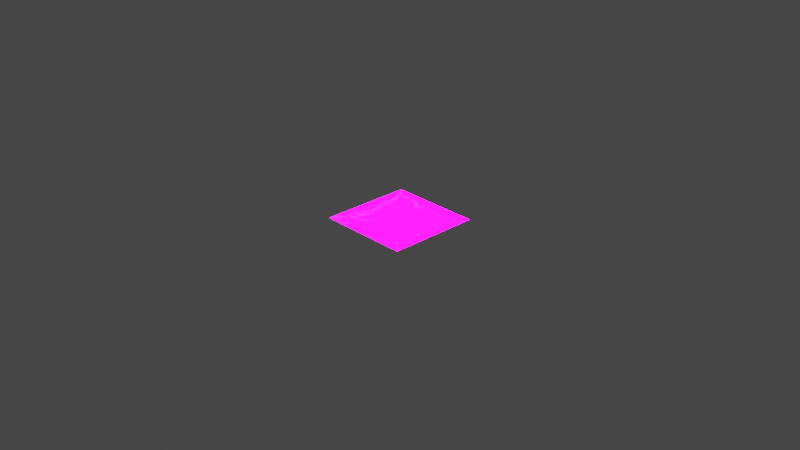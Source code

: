 # Source: Portals.blend  (saved by Blender 3.6.11; exported with 4.5.12 LTS)
import bpy
from mathutils import Matrix  # noqa: F401  (used for matrix-valued properties, if any)

bpy.ops.wm.read_factory_settings(use_empty=True)
scene = bpy.context.scene
scene.name = 'Scene'

# ---- collections
col_collection = bpy.data.collections.new('Collection'); scene.collection.children.link(col_collection)
col_extras = bpy.data.collections.new('Extras'); scene.collection.children.link(col_extras)
col_export = bpy.data.collections.new('Export'); scene.collection.children.link(col_export)

# ---- images (referenced by path relative to the original .blend; pixels are not part of the script)
import os
ASSET_DIR = os.environ.get("B2B_ASSET_DIR", "")  # directory of the original .blend (textures are referenced by path, not embedded)
HERE = os.path.dirname(os.path.abspath(__file__))  # packed textures are extracted next to this script under _unpacked/

def load_image(name, relpath, width, height, colorspace="sRGB"):
    """Load a texture the original file referenced (path relative to the .blend, or extracted next to this script)."""
    p = next((c for c in (os.path.join(HERE, relpath), os.path.join(ASSET_DIR, relpath)) if relpath and os.path.exists(c)), "")
    if p:
        img = bpy.data.images.load(p, check_existing=True)
        img.name = name
    else:  # same state as the original file: an image datablock whose file is absent (Cycles renders it pink)
        img = bpy.data.images.new(name, width, height)
        img.source = "FILE"
        img.filepath = "//" + (relpath or name)
    img.colorspace_settings.name = colorspace
    return img
img_imphenziapixel_emission_png_001 = load_image('ImphenziaPixel-Emission.png.001', 'ImphenziaPixel-Emission.png', 1024, 1024, 'sRGB')
img_imphenziapixel_attributes_png_001 = load_image('ImphenziaPixel-Attributes.png.001', 'ImphenziaPixel-Attributes.png', 1024, 1024, 'sRGB')
img_imphenziapixel_basecolor_png_001 = load_image('ImphenziaPixel-BaseColor.png.001', 'ImphenziaPixel-BaseColor.png', 1024, 1024, 'sRGB')

# ---- materials (node trees are filled in below, after node groups)
mat_imphenziapixpal_001 = bpy.data.materials.new('ImphenziaPixPal_001')
mat_imphenziapixpal_001.alpha_threshold = 0.0
mat_imphenziapixpal_001.use_transparent_shadow = False
mat_imphenziapixpal_001.roughness = 0.5
mat_imphenziapixpal_001.line_color = (0.0, 0.0, 0.0, 1.0)

# ---- material node trees
mat_imphenziapixpal_001.use_nodes = True; mat_imphenziapixpal_001.node_tree.nodes.clear()
_N = mat_imphenziapixpal_001.node_tree.nodes; _L = mat_imphenziapixpal_001.node_tree.links
n0 = _N.new('ShaderNodeOutputMaterial'); n0.name = 'Material Output'; n0.location = (2687, 904)
n1 = _N.new('ShaderNodeBsdfPrincipled'); n1.name = 'Principled BSDF'; n1.location = (2220, 1074)
n1.distribution = 'GGX'
n1.subsurface_method = 'RANDOM_WALK_SKIN'
n1.inputs[3].default_value = 1.45
n1.inputs[13].default_value = 0.1412
n1.inputs[28].default_value = 20.0
n2 = _N.new('ShaderNodeMath'); n2.name = 'Math'; n2.location = (1892, 744)
n2.operation = 'SUBTRACT'
n2.inputs[0].default_value = 1.0
n3 = _N.new('ShaderNodeMath'); n3.name = 'Math.003'; n3.location = (926, 312)
n3.operation = 'MULTIPLY'
n4 = _N.new('ShaderNodeMath'); n4.name = 'Math.002'; n4.location = (554, 193)
n4.operation = 'DIVIDE'
n4.inputs[1].default_value = 36.0
n5 = _N.new('ShaderNodeSeparateColor'); n5.name = 'Separate Color'; n5.location = (538, 598)
n6 = _N.new('ShaderNodeMath'); n6.name = 'Math.001'; n6.location = (1201, 841)
n6.operation = 'SUBTRACT'
n7 = _N.new('ShaderNodeSeparateXYZ'); n7.name = 'Separate XYZ'; n7.location = (963, 968)
n8 = _N.new('ShaderNodeCombineXYZ'); n8.name = 'Combine XYZ'; n8.location = (1473, 992)
n9 = _N.new('ShaderNodeTexCoord'); n9.name = 'Texture Coordinate'; n9.location = (727, 942)
n10 = _N.new('ShaderNodeTexImage'); n10.name = 'Image Texture'; n10.location = (1803, 498)
n10.image = img_imphenziapixel_emission_png_001
n10.interpolation = 'Closest'
n11 = _N.new('ShaderNodeTexImage'); n11.name = 'Image Texture.003'; n11.location = (205, 499)
n11.image = img_imphenziapixel_attributes_png_001
n11.interpolation = 'Closest'
n12 = _N.new('ShaderNodeTexImage'); n12.name = 'Image Texture.002'; n12.location = (1808, 1182)
n12.image = img_imphenziapixel_basecolor_png_001
n12.interpolation = 'Closest'
n13 = _N.new('ShaderNodeValue'); n13.name = 'Value'; n13.location = (357, 115)
n13.outputs[0].default_value = 1.0
_L.new(n1.outputs[0], n0.inputs[0])
_L.new(n10.outputs[0], n1.inputs[27])
_L.new(n11.outputs[0], n5.inputs[0])
_L.new(n5.outputs[1], n2.inputs[1])
_L.new(n2.outputs[0], n1.inputs[2])
_L.new(n5.outputs[0], n1.inputs[1])
_L.new(n12.outputs[0], n1.inputs[0])
_L.new(n13.outputs[0], n4.inputs[0])
_L.new(n9.outputs[2], n7.inputs[0])
_L.new(n7.outputs[0], n8.inputs[0])
_L.new(n7.outputs[2], n8.inputs[2])
_L.new(n7.outputs[1], n6.inputs[0])
_L.new(n6.outputs[0], n8.inputs[1])
_L.new(n8.outputs[0], n12.inputs[0])
_L.new(n4.outputs[0], n3.inputs[0])
_L.new(n5.outputs[2], n3.inputs[1])
_L.new(n3.outputs[0], n6.inputs[1])
_L.new(n8.outputs[0], n10.inputs[0])
n0.is_active_output = True

# ---- world
world_world = bpy.data.worlds.new('World'); scene.world = world_world
world_world.use_nodes = True; world_world.node_tree.nodes.clear()
_N = world_world.node_tree.nodes; _L = world_world.node_tree.links
n0 = _N.new('ShaderNodeOutputWorld'); n0.name = 'World Output'; n0.location = (300, 300)
n1 = _N.new('ShaderNodeBackground'); n1.name = 'Background'; n1.location = (10, 300)
n1.inputs[0].default_value = (0.05088, 0.05088, 0.05088, 1.0)
_L.new(n1.outputs[0], n0.inputs[0])
n0.is_active_output = True
world_world.color = (0.05088, 0.05088, 0.05088)
world_world.use_sun_shadow = False
world_world.sun_shadow_jitter_overblur = 0.0

# ---- cameras
cam_camera = bpy.data.cameras.new('Camera')
cam_camera.clip_end = 100.0
cam_camera.ortho_scale = 7.314

# ---- lights
light_light = bpy.data.lights.new('Light', 'POINT')
light_light.transmission_factor = 0.0
light_light.energy = 1000.0
light_light.shadow_soft_size = 0.1
light_light.shadow_maximum_resolution = 0.006
light_light.use_absolute_resolution = True

# ---- meshes
me_cube_001 = bpy.data.meshes.new('Cube.001')
me_cube_001.from_pydata([(-1.863e-09, 1.461e-08, 5.96e-08), (0.006413, -0.0001738, -0.135), (9.313e-09, 0.7074, -0.7068), (0.006413, 0.5723, -0.7071), (-0.03832, -0.7063, -0.7068), (-0.0246, -0.5719, -0.7071), (-0.03832, 0.001039, -1.414), (-0.0246, 0.000667, -1.279), (-0.01683, 0.0001843, -0.9921), (-0.01965, -0.1423, -0.9538), (-0.01964, -0.2466, -0.8494), (-0.01681, -0.2847, -0.7068), (-0.01193, 0.1427, -0.9541), (0.04739, -0.001093, -0.8232), (0.04738, -0.1158, -0.7089), (-0.01191, -0.2465, -0.5644), (-0.006276, 0.247, -0.8498), (0.05359, 0.1131, -0.7085), (0.05358, -0.001643, -0.5943), (-0.006256, -0.1422, -0.4602), (-0.001376, 0.2852, -0.7074), (0.001456, 0.2471, -0.5649), (0.001461, 0.1428, -0.4605), (-0.001362, 0.0003089, -0.4221)], [], [(5, 11, 15, 19, 23, 1), (5, 1, 0, 4), (3, 7, 6, 2), (8, 7, 3, 20, 16, 12), (16, 20, 21, 17), (17, 21, 22, 18), (18, 22, 23, 19), (12, 16, 17, 13), (13, 17, 18, 14), (14, 18, 19, 15), (8, 12, 13, 9), (9, 13, 14, 10), (10, 14, 15, 11), (7, 8, 9, 10, 11, 5), (20, 3, 1, 23, 22, 21), (6, 4, 0, 2), (7, 5, 4, 6), (1, 3, 2, 0)])
_uv = me_cube_001.uv_layers.new(name='UVMap')
_uv.uv.foreach_set('vector', [0.4033, 0.09766, 0.4033, 0.09766, 0.4033, 0.09766, 0.4033, 0.09766, 0.4033, 0.09766, 0.4033, 0.09766, 0.4033, 0.09766, 0.4033, 0.09766, 0.4033, 0.09766, 0.4033, 0.09766, 0.4033, 0.09766, 0.4033, 0.09766, 0.4033, 0.09766, 0.4033, 0.09766, 0.4033, 0.09766, 0.4033, 0.09766, 0.4033, 0.09766, 0.4033, 0.09766, 0.4033, 0.09766, 0.4033, 0.09766, 0.9736, 0.1855, 0.9736, 0.1855, 0.9736, 0.1855, 0.9736, 0.1855, 0.9736, 0.1855, 0.9736, 0.1855, 0.9736, 0.1855, 0.9736, 0.1855, 0.9736, 0.1855, 0.9736, 0.1855, 0.9736, 0.1855, 0.9736, 0.1855, 0.9736, 0.1855, 0.9736, 0.1855, 0.9736, 0.1855, 0.9736, 0.1855, 0.9736, 0.1855, 0.9736, 0.1855, 0.9736, 0.1855, 0.9736, 0.1855, 0.9736, 0.1855, 0.9736, 0.1855, 0.9736, 0.1855, 0.9736, 0.1855, 0.9736, 0.1855, 0.9736, 0.1855, 0.9736, 0.1855, 0.9736, 0.1855, 0.9736, 0.1855, 0.9736, 0.1855, 0.9736, 0.1855, 0.9736, 0.1855, 0.9736, 0.1855, 0.9736, 0.1855, 0.9736, 0.1855, 0.9736, 0.1855, 0.4033, 0.09766, 0.4033, 0.09766, 0.4033, 0.09766, 0.4033, 0.09766, 0.4033, 0.09766, 0.4033, 0.09766, 0.4033, 0.09766, 0.4033, 0.09766, 0.4033, 0.09766, 0.4033, 0.09766, 0.4033, 0.09766, 0.4033, 0.09766, 0.4033, 0.09766, 0.4033, 0.09766, 0.4033, 0.09766, 0.4033, 0.09766, 0.4033, 0.09766, 0.4033, 0.09766, 0.4033, 0.09766, 0.4033, 0.09766, 0.4033, 0.09766, 0.4033, 0.09766, 0.4033, 0.09766, 0.4033, 0.09766])
me_cube_001.materials.append(mat_imphenziapixpal_001)
me_cube_001.update()
me_cube_002 = bpy.data.meshes.new('Cube.002')
me_cube_002.from_pydata([(-1.863e-09, 1.461e-08, 5.96e-08), (0.006413, -0.0001738, -0.135), (9.313e-09, 0.7074, -0.7068), (0.006413, 0.5723, -0.7071), (-0.03832, -0.7063, -0.7068), (-0.0246, -0.5719, -0.7071), (-0.03832, 0.001039, -1.414), (-0.0246, 0.000667, -1.279), (7.078e-09, 0.5659, -0.5655), (4.843e-09, 0.4244, -0.4241), (2.608e-09, 0.2829, -0.2827), (3.725e-10, 0.1415, -0.1414), (0.006413, 0.1143, -0.2494), (0.006413, 0.2288, -0.3639), (0.006413, 0.3433, -0.4783), (0.006413, 0.4578, -0.5927), (-0.03832, -0.5649, -0.8482), (-0.03832, -0.4234, -0.9896), (-0.03832, -0.2819, -1.131), (-0.03832, -0.1404, -1.272), (-0.0246, -0.1138, -1.165), (-0.0246, -0.2283, -1.05), (-0.0246, -0.3428, -0.936), (-0.0246, -0.4573, -0.8215), (-0.03065, 0.1423, -1.272), (-0.02299, 0.2836, -1.131), (-0.01533, 0.4248, -0.9896), (-0.007664, 0.5661, -0.8482), (0.0002104, 0.458, -0.8215), (-0.005992, 0.3437, -0.936), (-0.0122, 0.2293, -1.05), (-0.0184, 0.115, -1.165), (-0.007664, -0.1413, -0.1414), (-0.01533, -0.2825, -0.2827), (-0.02299, -0.4238, -0.4241), (-0.03065, -0.5651, -0.5655), (-0.0184, -0.4575, -0.5927), (-0.0122, -0.3432, -0.4783), (-0.005992, -0.2288, -0.3639), (0.0002104, -0.1145, -0.2494), (-0.03065, 0.0008312, -1.131), (-0.02299, 0.1421, -0.9896), (-0.01533, 0.2834, -0.8482), (-0.007664, 0.4246, -0.7068), (-0.03065, -0.1406, -0.9896), (-0.02299, 0.0006234, -0.8482), (-0.01533, 0.1419, -0.7068), (-0.007664, 0.2832, -0.5655), (-0.03065, -0.2821, -0.8482), (-0.02299, -0.1408, -0.7068), (-0.01533, 0.0004156, -0.5655), (-0.007664, 0.1417, -0.4241), (-0.03065, -0.4236, -0.7068), (-0.02299, -0.2823, -0.5655), (-0.01533, -0.1411, -0.4241), (-0.007664, 0.0002078, -0.2827), (0.0002104, 0.3435, -0.7071), (-0.005992, 0.2292, -0.8215), (-0.0122, 0.1148, -0.936), (-0.0184, 0.0004989, -1.05), (0.0002104, 0.229, -0.5927), (-0.005992, 0.1147, -0.7071), (-0.0122, 0.0003307, -0.8215), (-0.0184, -0.114, -0.936), (0.0002104, 0.1145, -0.4783), (-0.005992, 0.0001625, -0.5927), (-0.0122, -0.1142, -0.7071), (-0.0184, -0.2285, -0.8215), (0.0002104, -5.64e-06, -0.3639), (-0.005992, -0.1143, -0.4783), (-0.0122, -0.2287, -0.5927), (-0.0184, -0.343, -0.7071), (-0.009094, -0.1143, -0.5927), (-0.009094, 0.1148, -0.8215), (-0.002891, 0.1146, -0.5927), (-0.0153, -0.1141, -0.8215)], [], [(39, 1, 0, 32), (31, 7, 6, 24), (71, 36, 5, 23), (55, 32, 0, 11), (23, 5, 4, 16), (15, 3, 2, 8), (1, 12, 11, 0), (12, 13, 10, 11), (13, 14, 9, 10), (14, 15, 8, 9), (7, 20, 19, 6), (20, 21, 18, 19), (21, 22, 17, 18), (22, 23, 16, 17), (27, 43, 8, 2), (43, 47, 9, 8), (47, 51, 10, 9), (51, 55, 11, 10), (31, 59, 20, 7), (59, 63, 20), (63, 67, 22, 21), (67, 71, 23), (13, 12, 64), (64, 68, 69, 65), (65, 69, 72), (66, 70, 71, 67), (14, 13, 64, 60), (60, 64, 74), (61, 65, 66, 62), (62, 66, 75), (15, 60, 56), (56, 60, 61, 57), (57, 61, 73), (58, 62, 63, 59), (3, 15, 56, 28), (28, 56, 57), (29, 57, 58, 30), (30, 58, 31), (17, 16, 52, 48), (48, 52, 53, 49), (49, 53, 54, 50), (50, 54, 55, 51), (18, 17, 48, 44), (44, 48, 49, 45), (45, 49, 50, 46), (46, 50, 51, 47), (19, 18, 44, 40), (40, 44, 45, 41), (41, 45, 46, 42), (42, 46, 47, 43), (6, 19, 40, 24), (24, 40, 41, 25), (25, 41, 42, 26), (26, 42, 43, 27), (16, 4, 35, 52), (52, 35, 34, 53), (53, 34, 33, 54), (54, 33, 32, 55), (12, 1, 39, 68), (68, 39, 69), (69, 38, 37, 70), (70, 36, 71), (3, 28, 27, 2), (28, 29, 26, 27), (29, 30, 25, 26), (30, 31, 24, 25), (5, 36, 35, 4), (36, 37, 34, 35), (37, 38, 33, 34), (38, 39, 32, 33), (69, 39, 38), (72, 69, 70), (70, 66, 72), (66, 65, 72), (64, 12, 68), (60, 15, 14), (73, 61, 62), (62, 58, 73), (58, 57, 73), (36, 70, 37), (20, 63, 21), (23, 22, 67), (74, 64, 65), (65, 61, 74), (61, 60, 74), (75, 66, 67), (67, 63, 75), (63, 62, 75), (57, 29, 28), (31, 58, 59)])
_uv = me_cube_002.uv_layers.new(name='UVMap')
_uv.uv.foreach_set('vector', [0.4033, 0.03516, 0.4033, 0.03516, 0.4033, 0.03516, 0.4033, 0.03516, 0.4033, 0.03516, 0.4033, 0.03516, 0.4033, 0.03516, 0.4033, 0.03516, 0.4033, 0.03516, 0.4033, 0.03516, 0.4033, 0.03516, 0.4033, 0.03516, 0.4033, 0.03516, 0.4033, 0.03516, 0.4033, 0.03516, 0.4033, 0.03516, 0.4033, 0.03516, 0.4033, 0.03516, 0.4033, 0.03516, 0.4033, 0.03516, 0.4033, 0.03516, 0.4033, 0.03516, 0.4033, 0.03516, 0.4033, 0.03516, 0.4033, 0.03516, 0.4033, 0.03516, 0.4033, 0.03516, 0.4033, 0.03516, 0.4033, 0.03516, 0.4033, 0.03516, 0.4033, 0.03516, 0.4033, 0.03516, 0.4033, 0.03516, 0.4033, 0.03516, 0.4033, 0.03516, 0.4033, 0.03516, 0.4033, 0.03516, 0.4033, 0.03516, 0.4033, 0.03516, 0.4033, 0.03516, 0.4033, 0.03516, 0.4033, 0.03516, 0.4033, 0.03516, 0.4033, 0.03516, 0.4033, 0.03516, 0.4033, 0.03516, 0.4033, 0.03516, 0.4033, 0.03516, 0.4033, 0.03516, 0.4033, 0.03516, 0.4033, 0.03516, 0.4033, 0.03516, 0.4033, 0.03516, 0.4033, 0.03516, 0.4033, 0.03516, 0.4033, 0.03516, 0.4033, 0.03516, 0.4033, 0.03516, 0.4033, 0.03516, 0.4033, 0.03516, 0.4033, 0.03516, 0.4033, 0.03516, 0.4033, 0.03516, 0.4033, 0.03516, 0.4033, 0.03516, 0.4033, 0.03516, 0.4033, 0.03516, 0.4033, 0.03516, 0.4033, 0.03516, 0.4033, 0.03516, 0.4033, 0.03516, 0.4033, 0.03516, 0.4033, 0.03516, 0.4033, 0.03516, 0.4033, 0.03516, 0.4033, 0.03516, 0.4033, 0.03516, 0.4033, 0.03516, 0.4033, 0.03516, 0.4033, 0.03516, 0.4033, 0.03516, 0.4033, 0.03516, 0.4033, 0.03516, 0.4033, 0.03516, 0.4033, 0.03516, 0.4033, 0.03516, 0.8867, 0.5654, 0.8867, 0.5654, 0.8867, 0.5654, 0.4033, 0.03516, 0.4033, 0.03516, 0.4033, 0.03516, 0.4033, 0.03516, 0.8867, 0.5654, 0.8867, 0.5654, 0.8867, 0.5654, 0.4033, 0.03516, 0.4033, 0.03516, 0.4033, 0.03516, 0.4033, 0.03516, 0.4033, 0.03516, 0.4033, 0.03516, 0.4033, 0.03516, 0.4033, 0.03516, 0.8867, 0.5654, 0.8867, 0.5654, 0.8867, 0.5654, 0.4033, 0.03516, 0.4033, 0.03516, 0.4033, 0.03516, 0.4033, 0.03516, 0.8867, 0.5654, 0.8867, 0.5654, 0.8867, 0.5654, 0.4033, 0.03516, 0.4033, 0.03516, 0.4033, 0.03516, 0.4033, 0.03516, 0.4033, 0.03516, 0.4033, 0.03516, 0.4033, 0.03516, 0.8867, 0.5654, 0.8867, 0.5654, 0.8867, 0.5654, 0.4033, 0.03516, 0.4033, 0.03516, 0.4033, 0.03516, 0.4033, 0.03516, 0.4033, 0.03516, 0.4033, 0.03516, 0.4033, 0.03516, 0.4033, 0.03516, 0.4033, 0.03516, 0.4033, 0.03516, 0.4033, 0.03516, 0.4033, 0.03516, 0.4033, 0.03516, 0.4033, 0.03516, 0.4033, 0.03516, 0.8867, 0.5654, 0.8867, 0.5654, 0.8867, 0.5654, 0.4033, 0.03516, 0.4033, 0.03516, 0.4033, 0.03516, 0.4033, 0.03516, 0.4033, 0.03516, 0.4033, 0.03516, 0.4033, 0.03516, 0.4033, 0.03516, 0.4033, 0.03516, 0.4033, 0.03516, 0.4033, 0.03516, 0.4033, 0.03516, 0.4033, 0.03516, 0.4033, 0.03516, 0.4033, 0.03516, 0.4033, 0.03516, 0.4033, 0.03516, 0.4033, 0.03516, 0.4033, 0.03516, 0.4033, 0.03516, 0.4033, 0.03516, 0.4033, 0.03516, 0.4033, 0.03516, 0.4033, 0.03516, 0.4033, 0.03516, 0.4033, 0.03516, 0.4033, 0.03516, 0.4033, 0.03516, 0.4033, 0.03516, 0.4033, 0.03516, 0.4033, 0.03516, 0.4033, 0.03516, 0.4033, 0.03516, 0.4033, 0.03516, 0.4033, 0.03516, 0.4033, 0.03516, 0.4033, 0.03516, 0.4033, 0.03516, 0.4033, 0.03516, 0.4033, 0.03516, 0.4033, 0.03516, 0.4033, 0.03516, 0.4033, 0.03516, 0.4033, 0.03516, 0.4033, 0.03516, 0.4033, 0.03516, 0.4033, 0.03516, 0.4033, 0.03516, 0.4033, 0.03516, 0.4033, 0.03516, 0.4033, 0.03516, 0.4033, 0.03516, 0.4033, 0.03516, 0.4033, 0.03516, 0.4033, 0.03516, 0.4033, 0.03516, 0.4033, 0.03516, 0.4033, 0.03516, 0.4033, 0.03516, 0.4033, 0.03516, 0.4033, 0.03516, 0.4033, 0.03516, 0.4033, 0.03516, 0.4033, 0.03516, 0.4033, 0.03516, 0.4033, 0.03516, 0.4033, 0.03516, 0.4033, 0.03516, 0.4033, 0.03516, 0.4033, 0.03516, 0.4033, 0.03516, 0.4033, 0.03516, 0.4033, 0.03516, 0.4033, 0.03516, 0.4033, 0.03516, 0.4033, 0.03516, 0.4033, 0.03516, 0.4033, 0.03516, 0.4033, 0.03516, 0.4033, 0.03516, 0.4033, 0.03516, 0.4033, 0.03516, 0.4033, 0.03516, 0.4033, 0.03516, 0.4033, 0.03516, 0.4033, 0.03516, 0.4033, 0.03516, 0.4033, 0.03516, 0.4033, 0.03516, 0.4033, 0.03516, 0.4033, 0.03516, 0.4033, 0.03516, 0.4033, 0.03516, 0.4033, 0.03516, 0.4033, 0.03516, 0.4033, 0.03516, 0.4033, 0.03516, 0.4033, 0.03516, 0.4033, 0.03516, 0.4033, 0.03516, 0.4033, 0.03516, 0.4033, 0.03516, 0.4033, 0.03516, 0.4033, 0.03516, 0.4033, 0.03516, 0.4033, 0.03516, 0.4033, 0.03516, 0.4033, 0.03516, 0.4033, 0.03516, 0.4033, 0.03516, 0.4033, 0.03516, 0.4033, 0.03516, 0.4033, 0.03516, 0.4033, 0.03516, 0.4033, 0.03516, 0.4033, 0.03516, 0.4033, 0.03516, 0.4033, 0.03516, 0.4033, 0.03516, 0.4033, 0.03516, 0.4033, 0.03516, 0.4033, 0.03516, 0.4033, 0.03516, 0.4033, 0.03516, 0.4033, 0.03516, 0.4033, 0.03516, 0.8867, 0.5654, 0.8867, 0.5654, 0.8867, 0.5654, 0.4033, 0.03516, 0.4033, 0.03516, 0.4033, 0.03516, 0.8867, 0.5654, 0.8867, 0.5654, 0.8867, 0.5654, 0.4033, 0.03516, 0.4033, 0.03516, 0.4033, 0.03516, 0.4033, 0.03516, 0.4033, 0.03516, 0.4033, 0.03516, 0.8867, 0.5654, 0.8867, 0.5654, 0.8867, 0.5654, 0.4033, 0.03516, 0.4033, 0.03516, 0.4033, 0.03516, 0.8867, 0.5654, 0.8867, 0.5654, 0.8867, 0.5654, 0.4033, 0.03516, 0.4033, 0.03516, 0.4033, 0.03516, 0.8867, 0.5654, 0.8867, 0.5654, 0.8867, 0.5654, 0.8867, 0.5654, 0.8867, 0.5654, 0.8867, 0.5654, 0.8867, 0.5654, 0.8867, 0.5654, 0.8867, 0.5654, 0.4033, 0.03516, 0.4033, 0.03516, 0.4033, 0.03516, 0.8867, 0.5654, 0.8867, 0.5654, 0.8867, 0.5654, 0.4033, 0.03516, 0.4033, 0.03516, 0.4033, 0.03516, 0.4033, 0.03516, 0.4033, 0.03516, 0.4033, 0.03516, 0.8867, 0.5654, 0.8867, 0.5654, 0.8867, 0.5654, 0.4033, 0.03516, 0.4033, 0.03516, 0.4033, 0.03516, 0.8867, 0.5654, 0.8867, 0.5654, 0.8867, 0.5654, 0.4033, 0.03516, 0.4033, 0.03516, 0.4033, 0.03516])
me_cube_002.materials.append(mat_imphenziapixpal_001)
me_cube_002.update()

# ---- objects
ob_camera = bpy.data.objects.new('Camera', cam_camera)
ob_light = bpy.data.objects.new('Light', light_light)
ob_portal = bpy.data.objects.new('Portal', me_cube_001)
ob_enemyspawn = bpy.data.objects.new('EnemySpawn', me_cube_002)

# ---- transforms, parenting, visibility, modifiers, constraints
ob_camera.location = (7.359, -6.926, 4.958)
ob_camera.rotation_euler = (1.109, 0.0, 0.8149)
ob_camera.lock_rotations_4d = False
ob_camera.empty_display_type = 'ARROWS'
ob_camera.color = (0.0, 0.0, 0.0, 0.0)
ob_camera.display_type = 'WIRE'
ob_camera.lineart.crease_threshold = 0.0
ob_light.location = (4.076, 1.005, 5.904)
ob_light.rotation_euler = (0.6503, 0.05522, 1.866)
ob_light.lock_rotations_4d = False
ob_light.empty_display_type = 'ARROWS'
ob_light.color = (0.0, 0.0, 0.0, 0.0)
ob_light.lineart.crease_threshold = 0.0
ob_portal.location = (-0.5, -0.5, 4.371e-08)
ob_portal.rotation_euler = (0.785, -1.609, -1.187e-06)
ob_enemyspawn.location = (-0.5, -0.5, 4.371e-08)
ob_enemyspawn.rotation_euler = (0.785, -1.609, -1.187e-06)

# ---- collection membership
col_extras.objects.link(ob_camera)
col_extras.objects.link(ob_light)
col_export.objects.link(ob_portal)
col_export.objects.link(ob_enemyspawn)

# ---- scene / render settings (as saved in the file)
scene.camera = ob_camera
scene.frame_start = 1; scene.frame_end = 250; scene.frame_set(1)
scene.render.engine = 'BLENDER_EEVEE_NEXT'
scene.cycles.sampling_pattern = 'TABULATED_SOBOL'
scene.view_settings.view_transform = 'Filmic'
bpy.context.view_layer.update()

